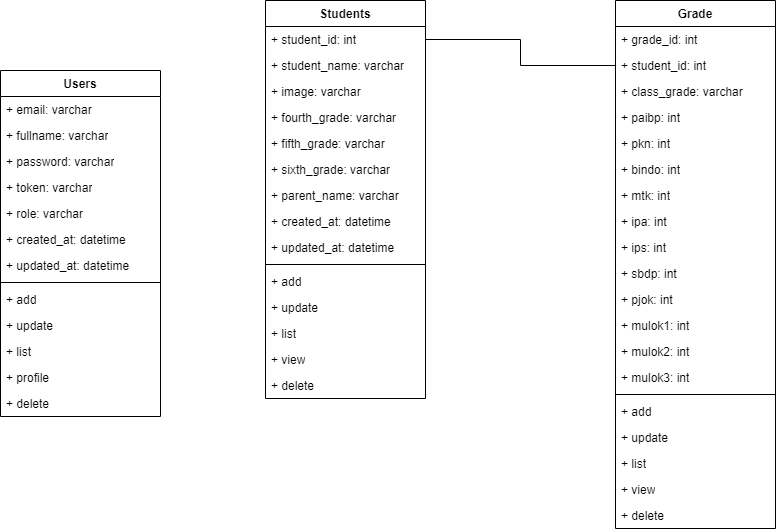

The diagram above was exported from draw.io. Its source (the exported page's mxGraphModel, read from the mxfile embedded in the PNG):
<mxGraphModel dx="1440" dy="860" grid="1" gridSize="10" guides="1" tooltips="1" connect="1" arrows="1" fold="1" page="1" pageScale="1" pageWidth="850" pageHeight="1100" math="0" shadow="0">
  <root>
    <mxCell id="0" />
    <mxCell id="1" parent="0" />
    <mxCell id="q54_iAC5HoLaaOJb1DOc-1" value="Users" style="swimlane;fontStyle=1;align=center;verticalAlign=top;childLayout=stackLayout;horizontal=1;startSize=26;horizontalStack=0;resizeParent=1;resizeParentMax=0;resizeLast=0;collapsible=1;marginBottom=0;whiteSpace=wrap;html=1;" vertex="1" parent="1">
      <mxGeometry x="265" y="90" width="160" height="346" as="geometry" />
    </mxCell>
    <mxCell id="q54_iAC5HoLaaOJb1DOc-2" value="+ email: varchar" style="text;strokeColor=none;fillColor=none;align=left;verticalAlign=top;spacingLeft=4;spacingRight=4;overflow=hidden;rotatable=0;points=[[0,0.5],[1,0.5]];portConstraint=eastwest;whiteSpace=wrap;html=1;" vertex="1" parent="q54_iAC5HoLaaOJb1DOc-1">
      <mxGeometry y="26" width="160" height="26" as="geometry" />
    </mxCell>
    <mxCell id="q54_iAC5HoLaaOJb1DOc-5" value="+ fullname: varchar" style="text;strokeColor=none;fillColor=none;align=left;verticalAlign=top;spacingLeft=4;spacingRight=4;overflow=hidden;rotatable=0;points=[[0,0.5],[1,0.5]];portConstraint=eastwest;whiteSpace=wrap;html=1;" vertex="1" parent="q54_iAC5HoLaaOJb1DOc-1">
      <mxGeometry y="52" width="160" height="26" as="geometry" />
    </mxCell>
    <mxCell id="q54_iAC5HoLaaOJb1DOc-6" value="+ password: varchar" style="text;strokeColor=none;fillColor=none;align=left;verticalAlign=top;spacingLeft=4;spacingRight=4;overflow=hidden;rotatable=0;points=[[0,0.5],[1,0.5]];portConstraint=eastwest;whiteSpace=wrap;html=1;" vertex="1" parent="q54_iAC5HoLaaOJb1DOc-1">
      <mxGeometry y="78" width="160" height="26" as="geometry" />
    </mxCell>
    <mxCell id="q54_iAC5HoLaaOJb1DOc-7" value="+ token: varchar" style="text;strokeColor=none;fillColor=none;align=left;verticalAlign=top;spacingLeft=4;spacingRight=4;overflow=hidden;rotatable=0;points=[[0,0.5],[1,0.5]];portConstraint=eastwest;whiteSpace=wrap;html=1;" vertex="1" parent="q54_iAC5HoLaaOJb1DOc-1">
      <mxGeometry y="104" width="160" height="26" as="geometry" />
    </mxCell>
    <mxCell id="q54_iAC5HoLaaOJb1DOc-27" value="+ role: varchar" style="text;strokeColor=none;fillColor=none;align=left;verticalAlign=top;spacingLeft=4;spacingRight=4;overflow=hidden;rotatable=0;points=[[0,0.5],[1,0.5]];portConstraint=eastwest;whiteSpace=wrap;html=1;" vertex="1" parent="q54_iAC5HoLaaOJb1DOc-1">
      <mxGeometry y="130" width="160" height="26" as="geometry" />
    </mxCell>
    <mxCell id="q54_iAC5HoLaaOJb1DOc-8" value="+ created_at: datetime" style="text;strokeColor=none;fillColor=none;align=left;verticalAlign=top;spacingLeft=4;spacingRight=4;overflow=hidden;rotatable=0;points=[[0,0.5],[1,0.5]];portConstraint=eastwest;whiteSpace=wrap;html=1;" vertex="1" parent="q54_iAC5HoLaaOJb1DOc-1">
      <mxGeometry y="156" width="160" height="26" as="geometry" />
    </mxCell>
    <mxCell id="q54_iAC5HoLaaOJb1DOc-9" value="+ updated_at: datetime" style="text;strokeColor=none;fillColor=none;align=left;verticalAlign=top;spacingLeft=4;spacingRight=4;overflow=hidden;rotatable=0;points=[[0,0.5],[1,0.5]];portConstraint=eastwest;whiteSpace=wrap;html=1;" vertex="1" parent="q54_iAC5HoLaaOJb1DOc-1">
      <mxGeometry y="182" width="160" height="26" as="geometry" />
    </mxCell>
    <mxCell id="q54_iAC5HoLaaOJb1DOc-3" value="" style="line;strokeWidth=1;fillColor=none;align=left;verticalAlign=middle;spacingTop=-1;spacingLeft=3;spacingRight=3;rotatable=0;labelPosition=right;points=[];portConstraint=eastwest;strokeColor=inherit;" vertex="1" parent="q54_iAC5HoLaaOJb1DOc-1">
      <mxGeometry y="208" width="160" height="8" as="geometry" />
    </mxCell>
    <mxCell id="q54_iAC5HoLaaOJb1DOc-4" value="+ add" style="text;strokeColor=none;fillColor=none;align=left;verticalAlign=top;spacingLeft=4;spacingRight=4;overflow=hidden;rotatable=0;points=[[0,0.5],[1,0.5]];portConstraint=eastwest;whiteSpace=wrap;html=1;" vertex="1" parent="q54_iAC5HoLaaOJb1DOc-1">
      <mxGeometry y="216" width="160" height="26" as="geometry" />
    </mxCell>
    <mxCell id="q54_iAC5HoLaaOJb1DOc-10" value="+ update" style="text;strokeColor=none;fillColor=none;align=left;verticalAlign=top;spacingLeft=4;spacingRight=4;overflow=hidden;rotatable=0;points=[[0,0.5],[1,0.5]];portConstraint=eastwest;whiteSpace=wrap;html=1;" vertex="1" parent="q54_iAC5HoLaaOJb1DOc-1">
      <mxGeometry y="242" width="160" height="26" as="geometry" />
    </mxCell>
    <mxCell id="q54_iAC5HoLaaOJb1DOc-11" value="+ list" style="text;strokeColor=none;fillColor=none;align=left;verticalAlign=top;spacingLeft=4;spacingRight=4;overflow=hidden;rotatable=0;points=[[0,0.5],[1,0.5]];portConstraint=eastwest;whiteSpace=wrap;html=1;" vertex="1" parent="q54_iAC5HoLaaOJb1DOc-1">
      <mxGeometry y="268" width="160" height="26" as="geometry" />
    </mxCell>
    <mxCell id="q54_iAC5HoLaaOJb1DOc-12" value="+ profile" style="text;strokeColor=none;fillColor=none;align=left;verticalAlign=top;spacingLeft=4;spacingRight=4;overflow=hidden;rotatable=0;points=[[0,0.5],[1,0.5]];portConstraint=eastwest;whiteSpace=wrap;html=1;" vertex="1" parent="q54_iAC5HoLaaOJb1DOc-1">
      <mxGeometry y="294" width="160" height="26" as="geometry" />
    </mxCell>
    <mxCell id="q54_iAC5HoLaaOJb1DOc-13" value="+ delete" style="text;strokeColor=none;fillColor=none;align=left;verticalAlign=top;spacingLeft=4;spacingRight=4;overflow=hidden;rotatable=0;points=[[0,0.5],[1,0.5]];portConstraint=eastwest;whiteSpace=wrap;html=1;" vertex="1" parent="q54_iAC5HoLaaOJb1DOc-1">
      <mxGeometry y="320" width="160" height="26" as="geometry" />
    </mxCell>
    <mxCell id="q54_iAC5HoLaaOJb1DOc-14" value="Students" style="swimlane;fontStyle=1;align=center;verticalAlign=top;childLayout=stackLayout;horizontal=1;startSize=26;horizontalStack=0;resizeParent=1;resizeParentMax=0;resizeLast=0;collapsible=1;marginBottom=0;whiteSpace=wrap;html=1;" vertex="1" parent="1">
      <mxGeometry x="530" y="20" width="160" height="398" as="geometry" />
    </mxCell>
    <mxCell id="q54_iAC5HoLaaOJb1DOc-15" value="+ student_id: int" style="text;strokeColor=none;fillColor=none;align=left;verticalAlign=top;spacingLeft=4;spacingRight=4;overflow=hidden;rotatable=0;points=[[0,0.5],[1,0.5]];portConstraint=eastwest;whiteSpace=wrap;html=1;" vertex="1" parent="q54_iAC5HoLaaOJb1DOc-14">
      <mxGeometry y="26" width="160" height="26" as="geometry" />
    </mxCell>
    <mxCell id="q54_iAC5HoLaaOJb1DOc-16" value="+ student_name: varchar" style="text;strokeColor=none;fillColor=none;align=left;verticalAlign=top;spacingLeft=4;spacingRight=4;overflow=hidden;rotatable=0;points=[[0,0.5],[1,0.5]];portConstraint=eastwest;whiteSpace=wrap;html=1;" vertex="1" parent="q54_iAC5HoLaaOJb1DOc-14">
      <mxGeometry y="52" width="160" height="26" as="geometry" />
    </mxCell>
    <mxCell id="q54_iAC5HoLaaOJb1DOc-17" value="+ image: varchar" style="text;strokeColor=none;fillColor=none;align=left;verticalAlign=top;spacingLeft=4;spacingRight=4;overflow=hidden;rotatable=0;points=[[0,0.5],[1,0.5]];portConstraint=eastwest;whiteSpace=wrap;html=1;" vertex="1" parent="q54_iAC5HoLaaOJb1DOc-14">
      <mxGeometry y="78" width="160" height="26" as="geometry" />
    </mxCell>
    <mxCell id="q54_iAC5HoLaaOJb1DOc-43" value="+ fourth_grade: varchar" style="text;strokeColor=none;fillColor=none;align=left;verticalAlign=top;spacingLeft=4;spacingRight=4;overflow=hidden;rotatable=0;points=[[0,0.5],[1,0.5]];portConstraint=eastwest;whiteSpace=wrap;html=1;" vertex="1" parent="q54_iAC5HoLaaOJb1DOc-14">
      <mxGeometry y="104" width="160" height="26" as="geometry" />
    </mxCell>
    <mxCell id="q54_iAC5HoLaaOJb1DOc-44" value="+ fifth_grade: varchar" style="text;strokeColor=none;fillColor=none;align=left;verticalAlign=top;spacingLeft=4;spacingRight=4;overflow=hidden;rotatable=0;points=[[0,0.5],[1,0.5]];portConstraint=eastwest;whiteSpace=wrap;html=1;" vertex="1" parent="q54_iAC5HoLaaOJb1DOc-14">
      <mxGeometry y="130" width="160" height="26" as="geometry" />
    </mxCell>
    <mxCell id="q54_iAC5HoLaaOJb1DOc-45" value="+ sixth_grade: varchar" style="text;strokeColor=none;fillColor=none;align=left;verticalAlign=top;spacingLeft=4;spacingRight=4;overflow=hidden;rotatable=0;points=[[0,0.5],[1,0.5]];portConstraint=eastwest;whiteSpace=wrap;html=1;" vertex="1" parent="q54_iAC5HoLaaOJb1DOc-14">
      <mxGeometry y="156" width="160" height="26" as="geometry" />
    </mxCell>
    <mxCell id="q54_iAC5HoLaaOJb1DOc-18" value="+ parent_name: varchar" style="text;strokeColor=none;fillColor=none;align=left;verticalAlign=top;spacingLeft=4;spacingRight=4;overflow=hidden;rotatable=0;points=[[0,0.5],[1,0.5]];portConstraint=eastwest;whiteSpace=wrap;html=1;" vertex="1" parent="q54_iAC5HoLaaOJb1DOc-14">
      <mxGeometry y="182" width="160" height="26" as="geometry" />
    </mxCell>
    <mxCell id="q54_iAC5HoLaaOJb1DOc-19" value="+ created_at: datetime" style="text;strokeColor=none;fillColor=none;align=left;verticalAlign=top;spacingLeft=4;spacingRight=4;overflow=hidden;rotatable=0;points=[[0,0.5],[1,0.5]];portConstraint=eastwest;whiteSpace=wrap;html=1;" vertex="1" parent="q54_iAC5HoLaaOJb1DOc-14">
      <mxGeometry y="208" width="160" height="26" as="geometry" />
    </mxCell>
    <mxCell id="q54_iAC5HoLaaOJb1DOc-20" value="+ updated_at: datetime" style="text;strokeColor=none;fillColor=none;align=left;verticalAlign=top;spacingLeft=4;spacingRight=4;overflow=hidden;rotatable=0;points=[[0,0.5],[1,0.5]];portConstraint=eastwest;whiteSpace=wrap;html=1;" vertex="1" parent="q54_iAC5HoLaaOJb1DOc-14">
      <mxGeometry y="234" width="160" height="26" as="geometry" />
    </mxCell>
    <mxCell id="q54_iAC5HoLaaOJb1DOc-21" value="" style="line;strokeWidth=1;fillColor=none;align=left;verticalAlign=middle;spacingTop=-1;spacingLeft=3;spacingRight=3;rotatable=0;labelPosition=right;points=[];portConstraint=eastwest;strokeColor=inherit;" vertex="1" parent="q54_iAC5HoLaaOJb1DOc-14">
      <mxGeometry y="260" width="160" height="8" as="geometry" />
    </mxCell>
    <mxCell id="q54_iAC5HoLaaOJb1DOc-22" value="+ add" style="text;strokeColor=none;fillColor=none;align=left;verticalAlign=top;spacingLeft=4;spacingRight=4;overflow=hidden;rotatable=0;points=[[0,0.5],[1,0.5]];portConstraint=eastwest;whiteSpace=wrap;html=1;" vertex="1" parent="q54_iAC5HoLaaOJb1DOc-14">
      <mxGeometry y="268" width="160" height="26" as="geometry" />
    </mxCell>
    <mxCell id="q54_iAC5HoLaaOJb1DOc-23" value="+ update" style="text;strokeColor=none;fillColor=none;align=left;verticalAlign=top;spacingLeft=4;spacingRight=4;overflow=hidden;rotatable=0;points=[[0,0.5],[1,0.5]];portConstraint=eastwest;whiteSpace=wrap;html=1;" vertex="1" parent="q54_iAC5HoLaaOJb1DOc-14">
      <mxGeometry y="294" width="160" height="26" as="geometry" />
    </mxCell>
    <mxCell id="q54_iAC5HoLaaOJb1DOc-24" value="+ list" style="text;strokeColor=none;fillColor=none;align=left;verticalAlign=top;spacingLeft=4;spacingRight=4;overflow=hidden;rotatable=0;points=[[0,0.5],[1,0.5]];portConstraint=eastwest;whiteSpace=wrap;html=1;" vertex="1" parent="q54_iAC5HoLaaOJb1DOc-14">
      <mxGeometry y="320" width="160" height="26" as="geometry" />
    </mxCell>
    <mxCell id="q54_iAC5HoLaaOJb1DOc-25" value="+ view" style="text;strokeColor=none;fillColor=none;align=left;verticalAlign=top;spacingLeft=4;spacingRight=4;overflow=hidden;rotatable=0;points=[[0,0.5],[1,0.5]];portConstraint=eastwest;whiteSpace=wrap;html=1;" vertex="1" parent="q54_iAC5HoLaaOJb1DOc-14">
      <mxGeometry y="346" width="160" height="26" as="geometry" />
    </mxCell>
    <mxCell id="q54_iAC5HoLaaOJb1DOc-26" value="+ delete" style="text;strokeColor=none;fillColor=none;align=left;verticalAlign=top;spacingLeft=4;spacingRight=4;overflow=hidden;rotatable=0;points=[[0,0.5],[1,0.5]];portConstraint=eastwest;whiteSpace=wrap;html=1;" vertex="1" parent="q54_iAC5HoLaaOJb1DOc-14">
      <mxGeometry y="372" width="160" height="26" as="geometry" />
    </mxCell>
    <mxCell id="q54_iAC5HoLaaOJb1DOc-28" value="Grade" style="swimlane;fontStyle=1;align=center;verticalAlign=top;childLayout=stackLayout;horizontal=1;startSize=26;horizontalStack=0;resizeParent=1;resizeParentMax=0;resizeLast=0;collapsible=1;marginBottom=0;whiteSpace=wrap;html=1;" vertex="1" parent="1">
      <mxGeometry x="880" y="20" width="160" height="528" as="geometry" />
    </mxCell>
    <mxCell id="q54_iAC5HoLaaOJb1DOc-29" value="+ grade_id: int" style="text;strokeColor=none;fillColor=none;align=left;verticalAlign=top;spacingLeft=4;spacingRight=4;overflow=hidden;rotatable=0;points=[[0,0.5],[1,0.5]];portConstraint=eastwest;whiteSpace=wrap;html=1;" vertex="1" parent="q54_iAC5HoLaaOJb1DOc-28">
      <mxGeometry y="26" width="160" height="26" as="geometry" />
    </mxCell>
    <mxCell id="q54_iAC5HoLaaOJb1DOc-41" value="+ student_id: int" style="text;strokeColor=none;fillColor=none;align=left;verticalAlign=top;spacingLeft=4;spacingRight=4;overflow=hidden;rotatable=0;points=[[0,0.5],[1,0.5]];portConstraint=eastwest;whiteSpace=wrap;html=1;" vertex="1" parent="q54_iAC5HoLaaOJb1DOc-28">
      <mxGeometry y="52" width="160" height="26" as="geometry" />
    </mxCell>
    <mxCell id="q54_iAC5HoLaaOJb1DOc-30" value="+ class_grade: varchar" style="text;strokeColor=none;fillColor=none;align=left;verticalAlign=top;spacingLeft=4;spacingRight=4;overflow=hidden;rotatable=0;points=[[0,0.5],[1,0.5]];portConstraint=eastwest;whiteSpace=wrap;html=1;" vertex="1" parent="q54_iAC5HoLaaOJb1DOc-28">
      <mxGeometry y="78" width="160" height="26" as="geometry" />
    </mxCell>
    <mxCell id="q54_iAC5HoLaaOJb1DOc-31" value="+ paibp: int" style="text;strokeColor=none;fillColor=none;align=left;verticalAlign=top;spacingLeft=4;spacingRight=4;overflow=hidden;rotatable=0;points=[[0,0.5],[1,0.5]];portConstraint=eastwest;whiteSpace=wrap;html=1;" vertex="1" parent="q54_iAC5HoLaaOJb1DOc-28">
      <mxGeometry y="104" width="160" height="26" as="geometry" />
    </mxCell>
    <mxCell id="q54_iAC5HoLaaOJb1DOc-46" value="+ pkn: int" style="text;strokeColor=none;fillColor=none;align=left;verticalAlign=top;spacingLeft=4;spacingRight=4;overflow=hidden;rotatable=0;points=[[0,0.5],[1,0.5]];portConstraint=eastwest;whiteSpace=wrap;html=1;" vertex="1" parent="q54_iAC5HoLaaOJb1DOc-28">
      <mxGeometry y="130" width="160" height="26" as="geometry" />
    </mxCell>
    <mxCell id="q54_iAC5HoLaaOJb1DOc-47" value="+ bindo: int" style="text;strokeColor=none;fillColor=none;align=left;verticalAlign=top;spacingLeft=4;spacingRight=4;overflow=hidden;rotatable=0;points=[[0,0.5],[1,0.5]];portConstraint=eastwest;whiteSpace=wrap;html=1;" vertex="1" parent="q54_iAC5HoLaaOJb1DOc-28">
      <mxGeometry y="156" width="160" height="26" as="geometry" />
    </mxCell>
    <mxCell id="q54_iAC5HoLaaOJb1DOc-48" value="+ mtk: int" style="text;strokeColor=none;fillColor=none;align=left;verticalAlign=top;spacingLeft=4;spacingRight=4;overflow=hidden;rotatable=0;points=[[0,0.5],[1,0.5]];portConstraint=eastwest;whiteSpace=wrap;html=1;" vertex="1" parent="q54_iAC5HoLaaOJb1DOc-28">
      <mxGeometry y="182" width="160" height="26" as="geometry" />
    </mxCell>
    <mxCell id="q54_iAC5HoLaaOJb1DOc-49" value="+ ipa: int" style="text;strokeColor=none;fillColor=none;align=left;verticalAlign=top;spacingLeft=4;spacingRight=4;overflow=hidden;rotatable=0;points=[[0,0.5],[1,0.5]];portConstraint=eastwest;whiteSpace=wrap;html=1;" vertex="1" parent="q54_iAC5HoLaaOJb1DOc-28">
      <mxGeometry y="208" width="160" height="26" as="geometry" />
    </mxCell>
    <mxCell id="q54_iAC5HoLaaOJb1DOc-50" value="+ ips: int" style="text;strokeColor=none;fillColor=none;align=left;verticalAlign=top;spacingLeft=4;spacingRight=4;overflow=hidden;rotatable=0;points=[[0,0.5],[1,0.5]];portConstraint=eastwest;whiteSpace=wrap;html=1;" vertex="1" parent="q54_iAC5HoLaaOJb1DOc-28">
      <mxGeometry y="234" width="160" height="26" as="geometry" />
    </mxCell>
    <mxCell id="q54_iAC5HoLaaOJb1DOc-51" value="+ sbdp: int" style="text;strokeColor=none;fillColor=none;align=left;verticalAlign=top;spacingLeft=4;spacingRight=4;overflow=hidden;rotatable=0;points=[[0,0.5],[1,0.5]];portConstraint=eastwest;whiteSpace=wrap;html=1;" vertex="1" parent="q54_iAC5HoLaaOJb1DOc-28">
      <mxGeometry y="260" width="160" height="26" as="geometry" />
    </mxCell>
    <mxCell id="q54_iAC5HoLaaOJb1DOc-52" value="+ pjok: int" style="text;strokeColor=none;fillColor=none;align=left;verticalAlign=top;spacingLeft=4;spacingRight=4;overflow=hidden;rotatable=0;points=[[0,0.5],[1,0.5]];portConstraint=eastwest;whiteSpace=wrap;html=1;" vertex="1" parent="q54_iAC5HoLaaOJb1DOc-28">
      <mxGeometry y="286" width="160" height="26" as="geometry" />
    </mxCell>
    <mxCell id="q54_iAC5HoLaaOJb1DOc-53" value="+ mulok1: int" style="text;strokeColor=none;fillColor=none;align=left;verticalAlign=top;spacingLeft=4;spacingRight=4;overflow=hidden;rotatable=0;points=[[0,0.5],[1,0.5]];portConstraint=eastwest;whiteSpace=wrap;html=1;" vertex="1" parent="q54_iAC5HoLaaOJb1DOc-28">
      <mxGeometry y="312" width="160" height="26" as="geometry" />
    </mxCell>
    <mxCell id="q54_iAC5HoLaaOJb1DOc-54" value="+ mulok2: int" style="text;strokeColor=none;fillColor=none;align=left;verticalAlign=top;spacingLeft=4;spacingRight=4;overflow=hidden;rotatable=0;points=[[0,0.5],[1,0.5]];portConstraint=eastwest;whiteSpace=wrap;html=1;" vertex="1" parent="q54_iAC5HoLaaOJb1DOc-28">
      <mxGeometry y="338" width="160" height="26" as="geometry" />
    </mxCell>
    <mxCell id="q54_iAC5HoLaaOJb1DOc-55" value="+ mulok3: int" style="text;strokeColor=none;fillColor=none;align=left;verticalAlign=top;spacingLeft=4;spacingRight=4;overflow=hidden;rotatable=0;points=[[0,0.5],[1,0.5]];portConstraint=eastwest;whiteSpace=wrap;html=1;" vertex="1" parent="q54_iAC5HoLaaOJb1DOc-28">
      <mxGeometry y="364" width="160" height="26" as="geometry" />
    </mxCell>
    <mxCell id="q54_iAC5HoLaaOJb1DOc-35" value="" style="line;strokeWidth=1;fillColor=none;align=left;verticalAlign=middle;spacingTop=-1;spacingLeft=3;spacingRight=3;rotatable=0;labelPosition=right;points=[];portConstraint=eastwest;strokeColor=inherit;" vertex="1" parent="q54_iAC5HoLaaOJb1DOc-28">
      <mxGeometry y="390" width="160" height="8" as="geometry" />
    </mxCell>
    <mxCell id="q54_iAC5HoLaaOJb1DOc-36" value="+ add" style="text;strokeColor=none;fillColor=none;align=left;verticalAlign=top;spacingLeft=4;spacingRight=4;overflow=hidden;rotatable=0;points=[[0,0.5],[1,0.5]];portConstraint=eastwest;whiteSpace=wrap;html=1;" vertex="1" parent="q54_iAC5HoLaaOJb1DOc-28">
      <mxGeometry y="398" width="160" height="26" as="geometry" />
    </mxCell>
    <mxCell id="q54_iAC5HoLaaOJb1DOc-37" value="+ update" style="text;strokeColor=none;fillColor=none;align=left;verticalAlign=top;spacingLeft=4;spacingRight=4;overflow=hidden;rotatable=0;points=[[0,0.5],[1,0.5]];portConstraint=eastwest;whiteSpace=wrap;html=1;" vertex="1" parent="q54_iAC5HoLaaOJb1DOc-28">
      <mxGeometry y="424" width="160" height="26" as="geometry" />
    </mxCell>
    <mxCell id="q54_iAC5HoLaaOJb1DOc-38" value="+ list" style="text;strokeColor=none;fillColor=none;align=left;verticalAlign=top;spacingLeft=4;spacingRight=4;overflow=hidden;rotatable=0;points=[[0,0.5],[1,0.5]];portConstraint=eastwest;whiteSpace=wrap;html=1;" vertex="1" parent="q54_iAC5HoLaaOJb1DOc-28">
      <mxGeometry y="450" width="160" height="26" as="geometry" />
    </mxCell>
    <mxCell id="q54_iAC5HoLaaOJb1DOc-39" value="+ view" style="text;strokeColor=none;fillColor=none;align=left;verticalAlign=top;spacingLeft=4;spacingRight=4;overflow=hidden;rotatable=0;points=[[0,0.5],[1,0.5]];portConstraint=eastwest;whiteSpace=wrap;html=1;" vertex="1" parent="q54_iAC5HoLaaOJb1DOc-28">
      <mxGeometry y="476" width="160" height="26" as="geometry" />
    </mxCell>
    <mxCell id="q54_iAC5HoLaaOJb1DOc-40" value="+ delete" style="text;strokeColor=none;fillColor=none;align=left;verticalAlign=top;spacingLeft=4;spacingRight=4;overflow=hidden;rotatable=0;points=[[0,0.5],[1,0.5]];portConstraint=eastwest;whiteSpace=wrap;html=1;" vertex="1" parent="q54_iAC5HoLaaOJb1DOc-28">
      <mxGeometry y="502" width="160" height="26" as="geometry" />
    </mxCell>
    <mxCell id="q54_iAC5HoLaaOJb1DOc-42" style="edgeStyle=orthogonalEdgeStyle;rounded=0;orthogonalLoop=1;jettySize=auto;html=1;exitX=1;exitY=0.5;exitDx=0;exitDy=0;entryX=0;entryY=0.5;entryDx=0;entryDy=0;endArrow=none;endFill=0;" edge="1" parent="1" source="q54_iAC5HoLaaOJb1DOc-15" target="q54_iAC5HoLaaOJb1DOc-41">
      <mxGeometry relative="1" as="geometry" />
    </mxCell>
  </root>
</mxGraphModel>